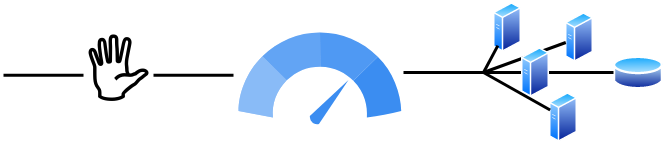

The diagram above was exported from draw.io. Its source (the exported page's mxGraphModel, read from the mxfile embedded in the PNG):
<mxGraphModel dx="1422" dy="716" grid="1" gridSize="10" guides="1" tooltips="1" connect="1" arrows="1" fold="1" page="1" pageScale="1" pageWidth="850" pageHeight="1100" math="0" shadow="0">
  <root>
    <mxCell id="0" />
    <mxCell id="1" parent="0" />
    <mxCell id="PZKvpG_CB42tTg9i6ndK-1" value="" style="aspect=fixed;perimeter=ellipsePerimeter;html=1;align=center;shadow=0;dashed=0;spacingTop=3;image;image=img/lib/active_directory/generic_server.svg;fontSize=25;" vertex="1" parent="1">
      <mxGeometry x="570" y="330" width="28.000000000000004" height="50" as="geometry" />
    </mxCell>
    <mxCell id="PZKvpG_CB42tTg9i6ndK-2" value="" style="aspect=fixed;perimeter=ellipsePerimeter;html=1;align=center;shadow=0;dashed=0;spacingTop=3;image;image=img/lib/active_directory/generic_server.svg;fontSize=25;" vertex="1" parent="1">
      <mxGeometry x="642" y="340" width="28.000000000000004" height="50" as="geometry" />
    </mxCell>
    <mxCell id="PZKvpG_CB42tTg9i6ndK-3" value="" style="aspect=fixed;perimeter=ellipsePerimeter;html=1;align=center;shadow=0;dashed=0;spacingTop=3;image;image=img/lib/active_directory/generic_server.svg;fontSize=25;direction=east;" vertex="1" parent="1">
      <mxGeometry x="626" y="420" width="28.000000000000004" height="50" as="geometry" />
    </mxCell>
    <mxCell id="PZKvpG_CB42tTg9i6ndK-4" value="" style="aspect=fixed;perimeter=ellipsePerimeter;html=1;align=center;shadow=0;dashed=0;spacingTop=3;image;image=img/lib/active_directory/database.svg;fontSize=25;" vertex="1" parent="1">
      <mxGeometry x="690" y="381.5" width="50" height="37" as="geometry" />
    </mxCell>
    <mxCell id="PZKvpG_CB42tTg9i6ndK-5" value="" style="endArrow=none;html=1;rounded=0;strokeWidth=3;fontSize=60;" edge="1" parent="1">
      <mxGeometry width="50" height="50" relative="1" as="geometry">
        <mxPoint x="80" y="402.75" as="sourcePoint" />
        <mxPoint x="160" y="402.75" as="targetPoint" />
      </mxGeometry>
    </mxCell>
    <mxCell id="PZKvpG_CB42tTg9i6ndK-6" value="&lt;b style=&quot;font-size: 60px;&quot;&gt;🖐&lt;/b&gt;" style="text;html=1;align=center;verticalAlign=middle;resizable=0;points=[];autosize=1;strokeColor=none;fillColor=none;fontSize=60;" vertex="1" parent="1">
      <mxGeometry x="150" y="362.75" width="90" height="90" as="geometry" />
    </mxCell>
    <mxCell id="PZKvpG_CB42tTg9i6ndK-7" value="" style="endArrow=none;html=1;rounded=0;strokeWidth=3;fontSize=60;" edge="1" parent="1">
      <mxGeometry width="50" height="50" relative="1" as="geometry">
        <mxPoint x="230" y="402.75" as="sourcePoint" />
        <mxPoint x="310" y="402.75" as="targetPoint" />
      </mxGeometry>
    </mxCell>
    <mxCell id="PZKvpG_CB42tTg9i6ndK-8" value="" style="sketch=0;html=1;aspect=fixed;strokeColor=none;shadow=0;align=center;verticalAlign=top;fillColor=#3B8DF1;shape=mxgraph.gcp2.speed;fontSize=25;" vertex="1" parent="1">
      <mxGeometry x="315" y="360" width="162.72" height="92.75" as="geometry" />
    </mxCell>
    <mxCell id="PZKvpG_CB42tTg9i6ndK-9" value="" style="endArrow=none;html=1;rounded=0;strokeWidth=3;fontSize=60;" edge="1" parent="1">
      <mxGeometry width="50" height="50" relative="1" as="geometry">
        <mxPoint x="480" y="400" as="sourcePoint" />
        <mxPoint x="560" y="400" as="targetPoint" />
      </mxGeometry>
    </mxCell>
    <mxCell id="PZKvpG_CB42tTg9i6ndK-10" value="" style="endArrow=none;html=1;rounded=0;strokeWidth=3;fontSize=60;" edge="1" parent="1" target="PZKvpG_CB42tTg9i6ndK-1">
      <mxGeometry width="50" height="50" relative="1" as="geometry">
        <mxPoint x="560" y="400" as="sourcePoint" />
        <mxPoint x="440" y="290" as="targetPoint" />
      </mxGeometry>
    </mxCell>
    <mxCell id="PZKvpG_CB42tTg9i6ndK-11" value="" style="endArrow=none;html=1;rounded=0;strokeWidth=3;fontSize=60;" edge="1" parent="1" target="PZKvpG_CB42tTg9i6ndK-14">
      <mxGeometry width="50" height="50" relative="1" as="geometry">
        <mxPoint x="560" y="400" as="sourcePoint" />
        <mxPoint x="440" y="290" as="targetPoint" />
      </mxGeometry>
    </mxCell>
    <mxCell id="PZKvpG_CB42tTg9i6ndK-12" value="" style="endArrow=none;html=1;rounded=0;strokeWidth=3;fontSize=60;" edge="1" parent="1" target="PZKvpG_CB42tTg9i6ndK-2">
      <mxGeometry width="50" height="50" relative="1" as="geometry">
        <mxPoint x="560" y="400" as="sourcePoint" />
        <mxPoint x="440" y="290" as="targetPoint" />
      </mxGeometry>
    </mxCell>
    <mxCell id="PZKvpG_CB42tTg9i6ndK-13" value="" style="endArrow=none;html=1;rounded=0;strokeWidth=3;fontSize=60;" edge="1" parent="1" target="PZKvpG_CB42tTg9i6ndK-4">
      <mxGeometry width="50" height="50" relative="1" as="geometry">
        <mxPoint x="560" y="400" as="sourcePoint" />
        <mxPoint x="440" y="290" as="targetPoint" />
      </mxGeometry>
    </mxCell>
    <mxCell id="PZKvpG_CB42tTg9i6ndK-14" value="" style="aspect=fixed;perimeter=ellipsePerimeter;html=1;align=center;shadow=0;dashed=0;spacingTop=3;image;image=img/lib/active_directory/generic_server.svg;fontSize=25;" vertex="1" parent="1">
      <mxGeometry x="598" y="375" width="28.000000000000004" height="50" as="geometry" />
    </mxCell>
    <mxCell id="PZKvpG_CB42tTg9i6ndK-15" value="" style="endArrow=none;html=1;rounded=0;strokeWidth=3;fontSize=60;" edge="1" parent="1" target="PZKvpG_CB42tTg9i6ndK-3">
      <mxGeometry width="50" height="50" relative="1" as="geometry">
        <mxPoint x="560" y="400" as="sourcePoint" />
        <mxPoint x="440" y="290" as="targetPoint" />
      </mxGeometry>
    </mxCell>
  </root>
</mxGraphModel>